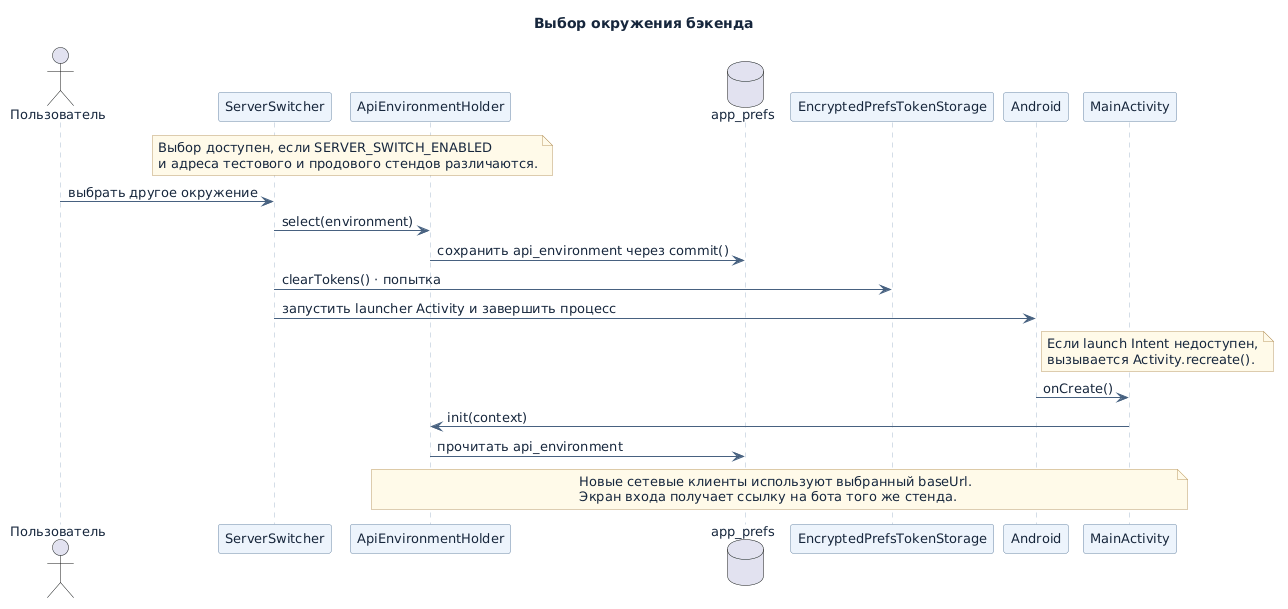

The diagram above was rendered by PlantUML. Its source (embedded in the PNG):
@startuml
skinparam backgroundColor #FFFFFF
skinparam defaultFontName DejaVu Sans
skinparam defaultFontColor #16263C
skinparam defaultFontSize 13
skinparam shadowing false
skinparam ArrowColor #476180
skinparam packageStyle rectangle
skinparam packageBackgroundColor #F5F8FC
skinparam packageBorderColor #A8BACF
skinparam componentStyle rectangle
skinparam componentBackgroundColor #EDF4FC
skinparam componentBorderColor #6D88A6
skinparam rectangleBackgroundColor #EDF4FC
skinparam rectangleBorderColor #6D88A6
skinparam classBackgroundColor #EDF4FC
skinparam classBorderColor #6D88A6
skinparam participantBackgroundColor #EDF4FC
skinparam participantBorderColor #6D88A6
skinparam sequenceLifeLineBorderColor #A8BACF
skinparam stateBackgroundColor #EDF4FC
skinparam stateBorderColor #6D88A6
skinparam activityBackgroundColor #EDF4FC
skinparam activityBorderColor #6D88A6
skinparam noteBackgroundColor #FFFAE9
skinparam noteBorderColor #BB9A65
title Выбор окружения бэкенда

actor "Пользователь" as User
participant "ServerSwitcher" as UI
participant "ApiEnvironmentHolder" as Holder
database "app_prefs" as Prefs
participant "EncryptedPrefsTokenStorage" as Tokens
participant "Android" as OS
participant "MainActivity" as Main

note over UI,Holder
  Выбор доступен, если SERVER_SWITCH_ENABLED
  и адреса тестового и продового стендов различаются.
end note
User -> UI : выбрать другое окружение
UI -> Holder : select(environment)
Holder -> Prefs : сохранить api_environment через commit()
UI -> Tokens : clearTokens() · попытка
UI -> OS : запустить launcher Activity и завершить процесс
note right of OS
  Если launch Intent недоступен,
  вызывается Activity.recreate().
end note
OS -> Main : onCreate()
Main -> Holder : init(context)
Holder -> Prefs : прочитать api_environment
note over Holder,Main
  Новые сетевые клиенты используют выбранный baseUrl.
  Экран входа получает ссылку на бота того же стенда.
end note
@enduml